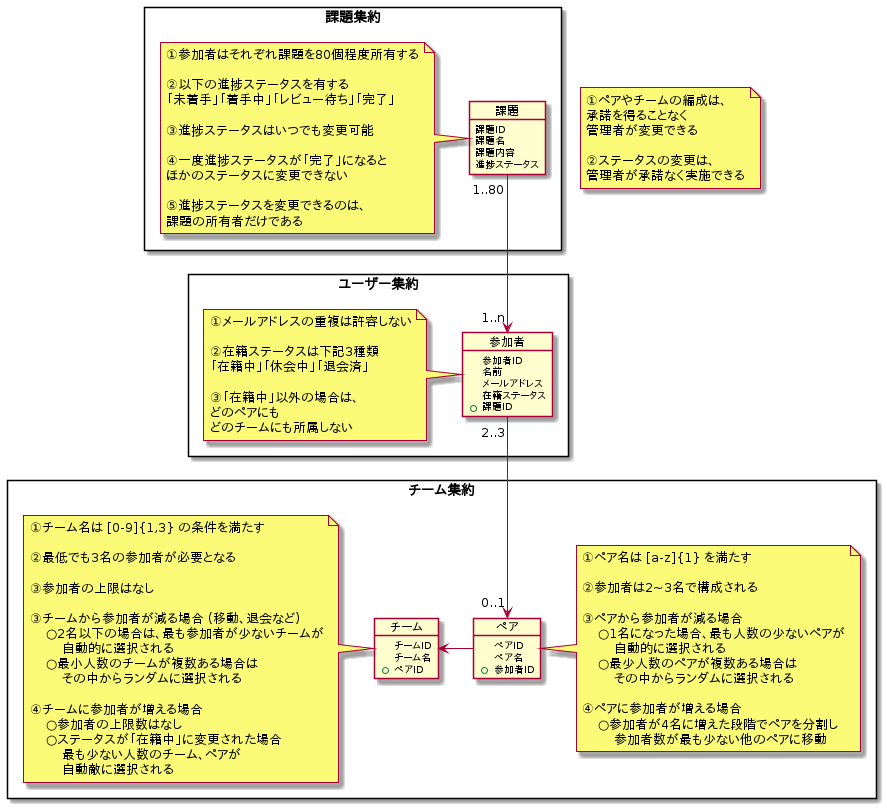

The diagram above was rendered by PlantUML. Its source (embedded in the PNG):
@startuml domainModel

/'
  集約: packages
  オブジェクト: objects
  メモ: notes
  関連: * → コンポジッション (インスタンス参照)
        > → 集約間の連携 (ID参照)
  多重度: "<>" -()- "<>"
'/

skinparam PackageStyle rectangle
' skinparam Linetype ortho

note as 仕様
    ①ペアやチームの編成は、
    承諾を得ることなく
    管理者が変更できる

    ②ステータスの変更は、
    管理者が承諾なく実施できる
end note

package ユーザー集約 {
    object 参加者 {
        参加者ID
        名前
        メールアドレス
        在籍ステータス
        + 課題ID
    }

    note left of 参加者 
        ①メールアドレスの重複は許容しない

        ②在籍ステータスは下記3種類
        「在籍中」「休会中」「退会済」
        
        ③「在籍中」以外の場合は、
        どのペアにも
        どのチームにも所属しない
    end note
}

package チーム集約 {
    object チーム {
        チームID
        チーム名
        + ペアID
    }

    note left of チーム
        ①チーム名は [0-9]{1,3} の条件を満たす

        ②最低でも3名の参加者が必要となる

        ③参加者の上限はなし

        ③チームから参加者が減る場合 (移動、退会など)
            ○2名以下の場合は、最も参加者が少ないチームが
                自動的に選択される
            ○最小人数のチームが複数ある場合は
                その中からランダムに選択される

        ④チームに参加者が増える場合
            ○参加者の上限数はなし
            ○ステータスが「在籍中」に変更された場合
                最も少ない人数のチーム、ペアが
                自動敵に選択される
    end note

    object ペア {
        ペアID
        ペア名
        + 参加者ID
    }

    note right of ペア
        ①ペア名は [a-z]{1} を満たす
        
        ②参加者は2~3名で構成される

        ③ペアから参加者が減る場合
            ○1名になった場合、最も人数の少ないペアが
                自動的に選択される
            ○最少人数のペアが複数ある場合は
                その中からランダムに選択される

        ④ペアに参加者が増える場合
            ○参加者が4名に増えた段階でペアを分割し
                参加者数が最も少ない他のペアに移動
    end note
}

ペア -left-> チーム
参加者 "2..3" -down-> "0..1" ペア

package 課題集約 {
    object 課題 {
        課題ID
        課題名
        課題内容
        進捗ステータス
    }

    note left of 課題
        ①参加者はそれぞれ課題を80個程度所有する

        ②以下の進捗ステータスを有する
        「未着手」「着手中」「レビュー待ち」「完了」

        ③進捗ステータスはいつでも変更可能

        ④一度進捗ステータスが「完了」になると
        ほかのステータスに変更できない

        ⑤進捗ステータスを変更できるのは、
        課題の所有者だけである
    end note
}


参加者 "1..n" <-u- "1..80" 課題

@enduml